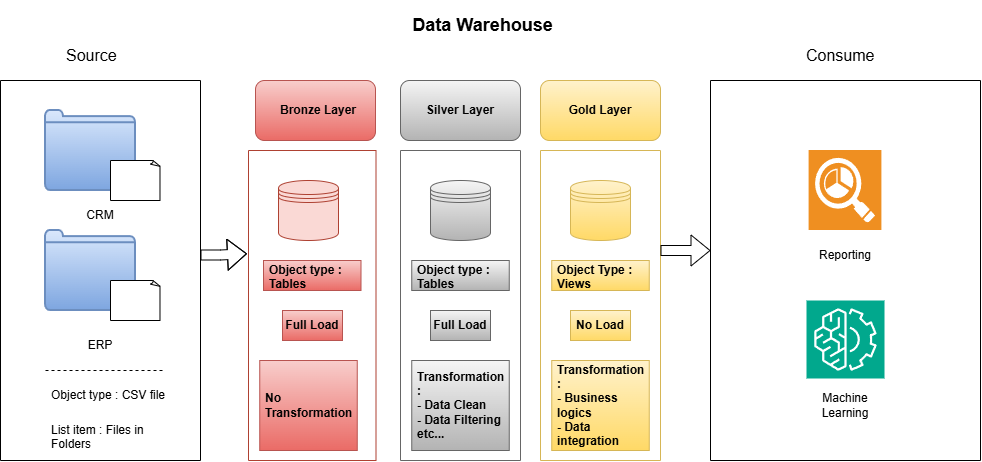

The diagram above was exported from draw.io. Its source (the exported page's mxGraphModel, read from the mxfile embedded in the PNG):
<mxGraphModel dx="1028" dy="529" grid="1" gridSize="10" guides="1" tooltips="1" connect="1" arrows="1" fold="1" page="1" pageScale="1" pageWidth="850" pageHeight="1100" math="0" shadow="0">
  <root>
    <mxCell id="0" />
    <mxCell id="1" parent="0" />
    <mxCell id="s3Ne7sHrF0yBEOlsjDhH-2" parent="1" style="rounded=1;whiteSpace=wrap;html=1;roundedPerimeter=1;fillColor=#f8cecc;strokeColor=#b85450;gradientColor=#ea6b66;" value="" vertex="1">
      <mxGeometry height="60" width="120" x="305" y="100" as="geometry" />
    </mxCell>
    <mxCell id="s3Ne7sHrF0yBEOlsjDhH-5" parent="1" style="rounded=1;whiteSpace=wrap;html=1;roundedPerimeter=1;fillColor=#f5f5f5;strokeColor=#666666;gradientColor=#b3b3b3;" value="" vertex="1">
      <mxGeometry height="60" width="120" x="450" y="100" as="geometry" />
    </mxCell>
    <mxCell id="s3Ne7sHrF0yBEOlsjDhH-7" parent="1" style="text;html=1;whiteSpace=wrap;strokeColor=none;fillColor=none;align=center;verticalAlign=middle;rounded=0;fontStyle=1" value="Silver Layer" vertex="1">
      <mxGeometry height="30" width="120" x="450" y="115" as="geometry" />
    </mxCell>
    <mxCell id="s3Ne7sHrF0yBEOlsjDhH-8" parent="1" style="rounded=1;whiteSpace=wrap;html=1;roundedPerimeter=1;fillColor=#fff2cc;strokeColor=#d6b656;gradientColor=#ffd966;" value="" vertex="1">
      <mxGeometry height="60" width="120" x="590" y="100" as="geometry" />
    </mxCell>
    <mxCell id="s3Ne7sHrF0yBEOlsjDhH-9" parent="1" style="text;html=1;whiteSpace=wrap;align=center;verticalAlign=middle;rounded=0;fontStyle=1;" value="Gold Layer" vertex="1">
      <mxGeometry height="30" width="120" x="590" y="115" as="geometry" />
    </mxCell>
    <mxCell id="s3Ne7sHrF0yBEOlsjDhH-15" parent="1" style="text;html=1;whiteSpace=wrap;strokeColor=none;fillColor=none;align=center;verticalAlign=middle;rounded=0;" value="&lt;h2&gt;Data Warehouse&amp;nbsp;&lt;/h2&gt;" vertex="1">
      <mxGeometry height="30" width="220" x="425" y="30" as="geometry" />
    </mxCell>
    <mxCell id="s3Ne7sHrF0yBEOlsjDhH-19" parent="1" style="swimlane;startSize=0;" value="" vertex="1">
      <mxGeometry height="380" width="200" x="50" y="100" as="geometry" />
    </mxCell>
    <mxCell id="s3Ne7sHrF0yBEOlsjDhH-22" parent="s3Ne7sHrF0yBEOlsjDhH-19" style="html=1;verticalLabelPosition=bottom;align=center;labelBackgroundColor=#ffffff;verticalAlign=top;strokeWidth=2;strokeColor=#6c8ebf;shadow=0;dashed=0;shape=mxgraph.ios7.icons.folder;whiteSpace=wrap;fillColor=#dae8fc;gradientColor=#7ea6e0;" value="" vertex="1">
      <mxGeometry height="80" width="90" x="45" y="30" as="geometry" />
    </mxCell>
    <mxCell id="s3Ne7sHrF0yBEOlsjDhH-23" parent="s3Ne7sHrF0yBEOlsjDhH-19" style="whiteSpace=wrap;html=1;shape=mxgraph.basic.document" value="" vertex="1">
      <mxGeometry height="40" width="50" x="110" y="80" as="geometry" />
    </mxCell>
    <mxCell id="s3Ne7sHrF0yBEOlsjDhH-25" parent="s3Ne7sHrF0yBEOlsjDhH-19" style="html=1;verticalLabelPosition=bottom;align=center;labelBackgroundColor=#ffffff;verticalAlign=top;strokeWidth=2;strokeColor=#6c8ebf;shadow=0;dashed=0;shape=mxgraph.ios7.icons.folder;whiteSpace=wrap;fillColor=#dae8fc;gradientColor=#7ea6e0;" value="" vertex="1">
      <mxGeometry height="80" width="90" x="45" y="150" as="geometry" />
    </mxCell>
    <mxCell id="s3Ne7sHrF0yBEOlsjDhH-26" parent="s3Ne7sHrF0yBEOlsjDhH-19" style="whiteSpace=wrap;html=1;shape=mxgraph.basic.document" value="" vertex="1">
      <mxGeometry height="40" width="50" x="110" y="200" as="geometry" />
    </mxCell>
    <mxCell id="s3Ne7sHrF0yBEOlsjDhH-27" parent="s3Ne7sHrF0yBEOlsjDhH-19" style="text;html=1;whiteSpace=wrap;strokeColor=none;fillColor=none;align=center;verticalAlign=middle;rounded=0;" value="CRM" vertex="1">
      <mxGeometry height="30" width="60" x="70" y="120" as="geometry" />
    </mxCell>
    <mxCell id="s3Ne7sHrF0yBEOlsjDhH-28" parent="s3Ne7sHrF0yBEOlsjDhH-19" style="text;html=1;whiteSpace=wrap;strokeColor=none;fillColor=none;align=center;verticalAlign=middle;rounded=0;" value="ERP" vertex="1">
      <mxGeometry height="30" width="60" x="70" y="250" as="geometry" />
    </mxCell>
    <mxCell id="s3Ne7sHrF0yBEOlsjDhH-29" edge="1" parent="s3Ne7sHrF0yBEOlsjDhH-19" style="endArrow=none;dashed=1;html=1;rounded=0;" value="">
      <mxGeometry height="50" relative="1" width="50" as="geometry">
        <mxPoint x="45" y="290" as="sourcePoint" />
        <mxPoint x="165" y="290" as="targetPoint" />
      </mxGeometry>
    </mxCell>
    <mxCell id="s3Ne7sHrF0yBEOlsjDhH-30" parent="s3Ne7sHrF0yBEOlsjDhH-19" style="text;strokeColor=none;fillColor=none;align=left;verticalAlign=middle;spacingLeft=4;spacingRight=4;overflow=hidden;points=[[0,0.5],[1,0.5]];portConstraint=eastwest;rotatable=0;whiteSpace=wrap;html=1;" value="Object type : CSV file" vertex="1">
      <mxGeometry height="30" width="135" x="45" y="300" as="geometry" />
    </mxCell>
    <mxCell id="s3Ne7sHrF0yBEOlsjDhH-31" parent="s3Ne7sHrF0yBEOlsjDhH-19" style="text;strokeColor=none;fillColor=none;align=left;verticalAlign=middle;spacingLeft=4;spacingRight=4;overflow=hidden;points=[[0,0.5],[1,0.5]];portConstraint=eastwest;rotatable=0;whiteSpace=wrap;html=1;" value="List item : Files in Folders" vertex="1">
      <mxGeometry height="30" width="135" x="45" y="340" as="geometry" />
    </mxCell>
    <mxCell id="s3Ne7sHrF0yBEOlsjDhH-21" parent="1" style="text;strokeColor=none;fillColor=none;align=left;verticalAlign=middle;spacingLeft=4;spacingRight=4;overflow=hidden;points=[[0,0.5],[1,0.5]];portConstraint=eastwest;rotatable=0;whiteSpace=wrap;html=1;fontSize=16;" value="Source" vertex="1">
      <mxGeometry height="30" width="80" x="110" y="60" as="geometry" />
    </mxCell>
    <mxCell id="s3Ne7sHrF0yBEOlsjDhH-32" parent="1" style="swimlane;startSize=0;fillColor=#fad9d5;strokeColor=#ae4132;" value="" vertex="1">
      <mxGeometry height="310" width="127.5" x="298" y="170" as="geometry" />
    </mxCell>
    <mxCell id="s3Ne7sHrF0yBEOlsjDhH-37" parent="s3Ne7sHrF0yBEOlsjDhH-32" style="shape=datastore;whiteSpace=wrap;html=1;fillColor=#fad9d5;strokeColor=#ae4132;" value="" vertex="1">
      <mxGeometry height="60" width="60" x="30" y="30" as="geometry" />
    </mxCell>
    <mxCell id="s3Ne7sHrF0yBEOlsjDhH-46" parent="s3Ne7sHrF0yBEOlsjDhH-32" style="text;strokeColor=#b85450;fillColor=#f8cecc;align=left;verticalAlign=middle;spacingLeft=4;spacingRight=4;overflow=hidden;points=[[0,0.5],[1,0.5]];portConstraint=eastwest;rotatable=0;whiteSpace=wrap;html=1;gradientColor=#ea6b66;" value="&lt;b&gt;Object type : Tables&lt;/b&gt;" vertex="1">
      <mxGeometry height="30" width="97.5" x="15" y="110" as="geometry" />
    </mxCell>
    <mxCell id="s3Ne7sHrF0yBEOlsjDhH-48" parent="s3Ne7sHrF0yBEOlsjDhH-32" style="text;strokeColor=#b85450;fillColor=#f8cecc;align=left;verticalAlign=middle;spacingLeft=4;spacingRight=4;overflow=hidden;points=[[0,0.5],[1,0.5]];portConstraint=eastwest;rotatable=0;whiteSpace=wrap;html=1;gradientColor=#ea6b66;" value="&lt;h5&gt;&lt;font style=&quot;font-size: 12px;&quot;&gt;No Transformation&lt;/font&gt;&lt;/h5&gt;" vertex="1">
      <mxGeometry height="90" width="97.5" x="11.25" y="210" as="geometry" />
    </mxCell>
    <mxCell id="H3qfDIgalLgsHwT5ubh6-8" parent="s3Ne7sHrF0yBEOlsjDhH-32" style="text;html=1;whiteSpace=wrap;strokeColor=#b85450;fillColor=#f8cecc;align=center;verticalAlign=middle;rounded=0;gradientColor=#ea6b66;" value="&lt;b&gt;Full Load&lt;/b&gt;" vertex="1">
      <mxGeometry height="30" width="60" x="34" y="160" as="geometry" />
    </mxCell>
    <mxCell id="s3Ne7sHrF0yBEOlsjDhH-33" parent="1" style="swimlane;startSize=0;fillColor=#f5f5f5;fontColor=#333333;strokeColor=#666666;" value="" vertex="1">
      <mxGeometry height="310" width="120" x="450" y="170" as="geometry" />
    </mxCell>
    <mxCell id="s3Ne7sHrF0yBEOlsjDhH-38" parent="s3Ne7sHrF0yBEOlsjDhH-33" style="shape=datastore;whiteSpace=wrap;html=1;fillColor=#f5f5f5;gradientColor=#b3b3b3;strokeColor=#666666;" value="" vertex="1">
      <mxGeometry height="60" width="60" x="30" y="30" as="geometry" />
    </mxCell>
    <mxCell id="s3Ne7sHrF0yBEOlsjDhH-41" parent="s3Ne7sHrF0yBEOlsjDhH-33" style="text;strokeColor=#666666;fillColor=#f5f5f5;align=left;verticalAlign=middle;spacingLeft=4;spacingRight=4;overflow=hidden;points=[[0,0.5],[1,0.5]];portConstraint=eastwest;rotatable=0;whiteSpace=wrap;html=1;gradientColor=#b3b3b3;" value="&lt;b&gt;Object type : Tables&lt;/b&gt;" vertex="1">
      <mxGeometry height="30" width="97.5" x="11.25" y="110" as="geometry" />
    </mxCell>
    <mxCell id="s3Ne7sHrF0yBEOlsjDhH-49" parent="s3Ne7sHrF0yBEOlsjDhH-33" style="text;strokeColor=#666666;fillColor=#f5f5f5;align=left;verticalAlign=middle;spacingLeft=4;spacingRight=4;overflow=hidden;points=[[0,0.5],[1,0.5]];portConstraint=eastwest;rotatable=0;whiteSpace=wrap;html=1;fontStyle=1;gradientColor=#b3b3b3;" value="Transformation :&amp;nbsp;&lt;div&gt;- Data Clean&lt;/div&gt;&lt;div&gt;- Data Filtering&amp;nbsp;&lt;/div&gt;&lt;div&gt;etc...&lt;/div&gt;" vertex="1">
      <mxGeometry height="90" width="97.5" x="11.25" y="210" as="geometry" />
    </mxCell>
    <mxCell id="H3qfDIgalLgsHwT5ubh6-7" parent="s3Ne7sHrF0yBEOlsjDhH-33" style="text;html=1;whiteSpace=wrap;strokeColor=#666666;fillColor=#f5f5f5;align=center;verticalAlign=middle;rounded=0;gradientColor=#b3b3b3;" value="&lt;b&gt;Full Load&lt;/b&gt;" vertex="1">
      <mxGeometry height="30" width="60" x="30" y="160" as="geometry" />
    </mxCell>
    <mxCell id="s3Ne7sHrF0yBEOlsjDhH-34" parent="1" style="swimlane;startSize=0;fontStyle=0;fillColor=#fff2cc;strokeColor=#d6b656;" value="" vertex="1">
      <mxGeometry height="310" width="120" x="590" y="170" as="geometry" />
    </mxCell>
    <mxCell id="s3Ne7sHrF0yBEOlsjDhH-39" parent="s3Ne7sHrF0yBEOlsjDhH-34" style="shape=datastore;whiteSpace=wrap;html=1;fillColor=#fff2cc;gradientColor=#ffd966;strokeColor=#d6b656;" value="" vertex="1">
      <mxGeometry height="60" width="60" x="30" y="30" as="geometry" />
    </mxCell>
    <mxCell id="s3Ne7sHrF0yBEOlsjDhH-47" parent="s3Ne7sHrF0yBEOlsjDhH-34" style="text;strokeColor=#d6b656;fillColor=#fff2cc;align=left;verticalAlign=middle;spacingLeft=4;spacingRight=4;overflow=hidden;points=[[0,0.5],[1,0.5]];portConstraint=eastwest;rotatable=0;whiteSpace=wrap;html=1;gradientColor=#ffd966;" value="&lt;b&gt;Object Type : Views&amp;nbsp;&lt;/b&gt;&lt;div&gt;&lt;br&gt;&lt;/div&gt;" vertex="1">
      <mxGeometry height="30" width="97.5" x="11.25" y="110" as="geometry" />
    </mxCell>
    <mxCell id="s3Ne7sHrF0yBEOlsjDhH-50" parent="s3Ne7sHrF0yBEOlsjDhH-34" style="text;strokeColor=#d6b656;fillColor=#fff2cc;align=left;verticalAlign=middle;spacingLeft=4;spacingRight=4;overflow=hidden;points=[[0,0.5],[1,0.5]];portConstraint=eastwest;rotatable=0;whiteSpace=wrap;html=1;fontStyle=1;gradientColor=#ffd966;" value="Transformation :&lt;div&gt;- Business logics&amp;nbsp;&lt;/div&gt;&lt;div&gt;- Data integration&amp;nbsp;&lt;/div&gt;" vertex="1">
      <mxGeometry height="90" width="97.5" x="11.25" y="210" as="geometry" />
    </mxCell>
    <mxCell id="H3qfDIgalLgsHwT5ubh6-5" parent="s3Ne7sHrF0yBEOlsjDhH-34" style="text;html=1;whiteSpace=wrap;strokeColor=#d6b656;fillColor=#fff2cc;align=center;verticalAlign=middle;rounded=0;gradientColor=#ffd966;" value="&lt;b&gt;No Load&lt;/b&gt;" vertex="1">
      <mxGeometry height="30" width="60" x="30" y="160" as="geometry" />
    </mxCell>
    <mxCell id="s3Ne7sHrF0yBEOlsjDhH-35" parent="1" style="swimlane;startSize=0;" value="" vertex="1">
      <mxGeometry height="380" width="270" x="760" y="100" as="geometry" />
    </mxCell>
    <mxCell id="s3Ne7sHrF0yBEOlsjDhH-51" parent="s3Ne7sHrF0yBEOlsjDhH-35" style="shadow=0;dashed=0;html=1;strokeColor=none;fillColor=#EF8F21;labelPosition=center;verticalLabelPosition=bottom;verticalAlign=top;align=center;outlineConnect=0;shape=mxgraph.veeam.reporting;" value="" vertex="1">
      <mxGeometry height="80" width="72.8" x="98.6" y="70" as="geometry" />
    </mxCell>
    <mxCell id="s3Ne7sHrF0yBEOlsjDhH-52" parent="s3Ne7sHrF0yBEOlsjDhH-35" style="sketch=0;points=[[0,0,0],[0.25,0,0],[0.5,0,0],[0.75,0,0],[1,0,0],[0,1,0],[0.25,1,0],[0.5,1,0],[0.75,1,0],[1,1,0],[0,0.25,0],[0,0.5,0],[0,0.75,0],[1,0.25,0],[1,0.5,0],[1,0.75,0]];outlineConnect=0;fontColor=#232F3E;fillColor=#01A88D;strokeColor=#ffffff;dashed=0;verticalLabelPosition=bottom;verticalAlign=top;align=center;html=1;fontSize=12;fontStyle=0;aspect=fixed;shape=mxgraph.aws4.resourceIcon;resIcon=mxgraph.aws4.machine_learning;" value="" vertex="1">
      <mxGeometry height="78" width="78" x="96" y="220" as="geometry" />
    </mxCell>
    <mxCell id="s3Ne7sHrF0yBEOlsjDhH-53" parent="s3Ne7sHrF0yBEOlsjDhH-35" style="text;html=1;whiteSpace=wrap;strokeColor=none;fillColor=none;align=center;verticalAlign=middle;rounded=0;" value="Reporting" vertex="1">
      <mxGeometry height="30" width="60" x="105" y="160" as="geometry" />
    </mxCell>
    <mxCell id="s3Ne7sHrF0yBEOlsjDhH-56" parent="s3Ne7sHrF0yBEOlsjDhH-35" style="text;html=1;whiteSpace=wrap;strokeColor=none;fillColor=none;align=center;verticalAlign=middle;rounded=0;" value="Machine Learning" vertex="1">
      <mxGeometry height="30" width="60" x="105" y="310" as="geometry" />
    </mxCell>
    <mxCell id="s3Ne7sHrF0yBEOlsjDhH-36" parent="1" style="text;strokeColor=none;fillColor=none;align=left;verticalAlign=middle;spacingLeft=4;spacingRight=4;overflow=hidden;points=[[0,0.5],[1,0.5]];portConstraint=eastwest;rotatable=0;whiteSpace=wrap;html=1;fontSize=16;" value="Consume" vertex="1">
      <mxGeometry height="30" width="80" x="850" y="60" as="geometry" />
    </mxCell>
    <mxCell id="s3Ne7sHrF0yBEOlsjDhH-57" edge="1" parent="1" style="shape=flexArrow;endArrow=classic;html=1;rounded=0;entryX=-0.012;entryY=0.333;entryDx=0;entryDy=0;entryPerimeter=0;" target="s3Ne7sHrF0yBEOlsjDhH-32" value="">
      <mxGeometry height="50" relative="1" width="50" x="0.2039" as="geometry">
        <Array as="points">
          <mxPoint x="270" y="274.5" />
        </Array>
        <mxPoint x="250" y="274.5" as="sourcePoint" />
        <mxPoint x="305" y="274.5" as="targetPoint" />
      </mxGeometry>
    </mxCell>
    <mxCell id="s3Ne7sHrF0yBEOlsjDhH-58" edge="1" parent="1" style="shape=flexArrow;endArrow=classic;html=1;rounded=0;fontStyle=1" value="">
      <mxGeometry height="50" relative="1" width="50" as="geometry">
        <mxPoint x="710" y="270" as="sourcePoint" />
        <mxPoint x="760" y="270" as="targetPoint" />
      </mxGeometry>
    </mxCell>
    <mxCell id="H3qfDIgalLgsHwT5ubh6-4" parent="1" style="text;html=1;whiteSpace=wrap;strokeColor=none;fillColor=none;align=center;verticalAlign=middle;rounded=0;fontStyle=1" value="Bronze Layer" vertex="1">
      <mxGeometry height="30" width="80" x="328" y="115" as="geometry" />
    </mxCell>
  </root>
</mxGraphModel>